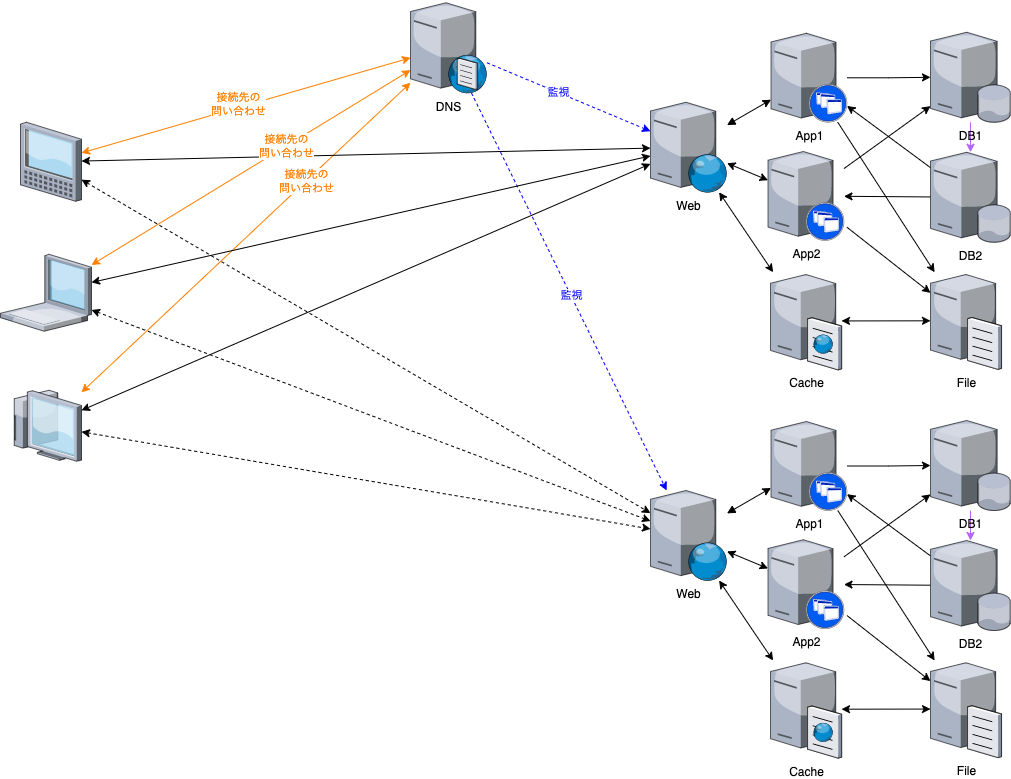

The diagram above was exported from draw.io. Its source (the exported page's mxGraphModel, read from the mxfile embedded in the PNG):
<mxGraphModel dx="1204" dy="835" grid="1" gridSize="10" guides="1" tooltips="1" connect="1" arrows="1" fold="1" page="1" pageScale="1" pageWidth="1169" pageHeight="827" math="0" shadow="0">
  <root>
    <mxCell id="0" />
    <mxCell id="1" parent="0" />
    <mxCell id="85" style="edgeStyle=orthogonalEdgeStyle;rounded=0;orthogonalLoop=1;jettySize=auto;html=1;fontColor=#0000FF;startArrow=none;startFill=0;strokeColor=#B266FF;" parent="1" source="5" target="11" edge="1">
      <mxGeometry relative="1" as="geometry">
        <mxPoint x="1089.9999999999998" y="200.0000000000001" as="targetPoint" />
      </mxGeometry>
    </mxCell>
    <mxCell id="5" value="DB1" style="verticalLabelPosition=bottom;aspect=fixed;html=1;verticalAlign=top;strokeColor=none;align=center;outlineConnect=0;shape=mxgraph.citrix.database_server;" parent="1" vertex="1">
      <mxGeometry x="950" y="41.75" width="80" height="90" as="geometry" />
    </mxCell>
    <mxCell id="78" style="edgeStyle=none;rounded=0;orthogonalLoop=1;jettySize=auto;html=1;dashed=1;startArrow=none;startFill=0;strokeColor=#0000FF;" parent="1" source="7" target="19" edge="1">
      <mxGeometry relative="1" as="geometry" />
    </mxCell>
    <mxCell id="80" value="監視" style="edgeLabel;html=1;align=center;verticalAlign=middle;resizable=0;points=[];fontColor=#0000FF;" parent="78" vertex="1" connectable="0">
      <mxGeometry x="-0.118" y="1" relative="1" as="geometry">
        <mxPoint x="-1" as="offset" />
      </mxGeometry>
    </mxCell>
    <mxCell id="79" style="edgeStyle=none;rounded=0;orthogonalLoop=1;jettySize=auto;html=1;dashed=1;startArrow=none;startFill=0;strokeColor=#0000FF;" parent="1" source="7" target="64" edge="1">
      <mxGeometry relative="1" as="geometry" />
    </mxCell>
    <mxCell id="81" value="監視" style="edgeLabel;html=1;align=center;verticalAlign=middle;resizable=0;points=[];fontColor=#0000FF;" parent="79" vertex="1" connectable="0">
      <mxGeometry x="0.0175" relative="1" as="geometry">
        <mxPoint as="offset" />
      </mxGeometry>
    </mxCell>
    <mxCell id="7" value="DNS" style="verticalLabelPosition=bottom;aspect=fixed;html=1;verticalAlign=top;strokeColor=none;align=center;outlineConnect=0;shape=mxgraph.citrix.dns_server;" parent="1" vertex="1">
      <mxGeometry x="430" y="10" width="76.5" height="92.5" as="geometry" />
    </mxCell>
    <mxCell id="12" style="edgeStyle=orthogonalEdgeStyle;rounded=0;orthogonalLoop=1;jettySize=auto;html=1;" parent="1" source="49" target="5" edge="1">
      <mxGeometry relative="1" as="geometry">
        <mxPoint x="866.5" y="86.75" as="sourcePoint" />
      </mxGeometry>
    </mxCell>
    <mxCell id="24" style="edgeStyle=none;rounded=0;orthogonalLoop=1;jettySize=auto;html=1;" parent="1" source="49" target="10" edge="1">
      <mxGeometry relative="1" as="geometry">
        <mxPoint x="857.3105749486654" y="131.75" as="sourcePoint" />
      </mxGeometry>
    </mxCell>
    <mxCell id="16" style="edgeStyle=none;rounded=0;orthogonalLoop=1;jettySize=auto;html=1;" parent="1" target="10" edge="1">
      <mxGeometry relative="1" as="geometry">
        <mxPoint x="866.5" y="236.79054054054063" as="sourcePoint" />
      </mxGeometry>
    </mxCell>
    <mxCell id="17" style="edgeStyle=none;rounded=0;orthogonalLoop=1;jettySize=auto;html=1;" parent="1" source="50" target="5" edge="1">
      <mxGeometry relative="1" as="geometry">
        <mxPoint x="866.5" y="178.3728748068006" as="sourcePoint" />
      </mxGeometry>
    </mxCell>
    <mxCell id="46" style="edgeStyle=none;rounded=0;orthogonalLoop=1;jettySize=auto;html=1;startArrow=classic;startFill=1;" parent="1" source="10" target="45" edge="1">
      <mxGeometry relative="1" as="geometry" />
    </mxCell>
    <mxCell id="10" value="File" style="verticalLabelPosition=bottom;aspect=fixed;html=1;verticalAlign=top;strokeColor=none;align=center;outlineConnect=0;shape=mxgraph.citrix.file_server;" parent="1" vertex="1">
      <mxGeometry x="950" y="281.75" width="71" height="97" as="geometry" />
    </mxCell>
    <mxCell id="22" style="edgeStyle=none;rounded=0;orthogonalLoop=1;jettySize=auto;html=1;" parent="1" source="11" target="50" edge="1">
      <mxGeometry relative="1" as="geometry">
        <mxPoint x="866.5" y="206.75" as="targetPoint" />
      </mxGeometry>
    </mxCell>
    <mxCell id="23" style="edgeStyle=none;rounded=0;orthogonalLoop=1;jettySize=auto;html=1;" parent="1" source="11" target="49" edge="1">
      <mxGeometry relative="1" as="geometry">
        <mxPoint x="866.5" y="115.12712519319939" as="targetPoint" />
      </mxGeometry>
    </mxCell>
    <mxCell id="11" value="DB2" style="verticalLabelPosition=bottom;aspect=fixed;html=1;verticalAlign=top;strokeColor=none;align=center;outlineConnect=0;shape=mxgraph.citrix.database_server;" parent="1" vertex="1">
      <mxGeometry x="950" y="161.75" width="80" height="90" as="geometry" />
    </mxCell>
    <mxCell id="20" style="edgeStyle=none;rounded=0;orthogonalLoop=1;jettySize=auto;html=1;startArrow=block;startFill=1;" parent="1" source="19" target="49" edge="1">
      <mxGeometry relative="1" as="geometry">
        <mxPoint x="790" y="109.0625" as="targetPoint" />
      </mxGeometry>
    </mxCell>
    <mxCell id="21" style="edgeStyle=none;rounded=0;orthogonalLoop=1;jettySize=auto;html=1;startArrow=classic;startFill=1;" parent="1" source="19" target="50" edge="1">
      <mxGeometry relative="1" as="geometry">
        <mxPoint x="790" y="190.8125" as="targetPoint" />
      </mxGeometry>
    </mxCell>
    <mxCell id="19" value="Web" style="verticalLabelPosition=bottom;aspect=fixed;html=1;verticalAlign=top;strokeColor=none;align=center;outlineConnect=0;shape=mxgraph.citrix.web_server;" parent="1" vertex="1">
      <mxGeometry x="670" y="111.75" width="76.5" height="90" as="geometry" />
    </mxCell>
    <mxCell id="71" style="edgeStyle=none;rounded=0;orthogonalLoop=1;jettySize=auto;html=1;startArrow=classic;startFill=1;strokeColor=#FF8000;" parent="1" source="42" target="7" edge="1">
      <mxGeometry relative="1" as="geometry" />
    </mxCell>
    <mxCell id="88" value="&lt;span style=&quot;color: rgb(255 , 128 , 0)&quot;&gt;接続先の&lt;/span&gt;&lt;br style=&quot;color: rgb(255 , 128 , 0)&quot;&gt;&lt;span style=&quot;color: rgb(255 , 128 , 0)&quot;&gt;問い合わせ&lt;/span&gt;" style="edgeLabel;html=1;align=center;verticalAlign=middle;resizable=0;points=[];fontColor=#0000FF;" parent="71" vertex="1" connectable="0">
      <mxGeometry x="0.3634" relative="1" as="geometry">
        <mxPoint as="offset" />
      </mxGeometry>
    </mxCell>
    <mxCell id="74" style="edgeStyle=none;rounded=0;orthogonalLoop=1;jettySize=auto;html=1;startArrow=classic;startFill=1;" parent="1" source="42" target="19" edge="1">
      <mxGeometry relative="1" as="geometry" />
    </mxCell>
    <mxCell id="77" style="edgeStyle=none;rounded=0;orthogonalLoop=1;jettySize=auto;html=1;dashed=1;startArrow=classic;startFill=1;" parent="1" source="42" target="64" edge="1">
      <mxGeometry relative="1" as="geometry" />
    </mxCell>
    <mxCell id="42" value="" style="verticalLabelPosition=bottom;aspect=fixed;html=1;verticalAlign=top;strokeColor=none;align=center;outlineConnect=0;shape=mxgraph.citrix.thin_client;" parent="1" vertex="1">
      <mxGeometry x="30" y="399.75" width="71" height="71" as="geometry" />
    </mxCell>
    <mxCell id="69" style="edgeStyle=none;rounded=0;orthogonalLoop=1;jettySize=auto;html=1;startArrow=classic;startFill=1;strokeColor=#FF8000;" parent="1" source="43" target="7" edge="1">
      <mxGeometry relative="1" as="geometry" />
    </mxCell>
    <mxCell id="82" value="接続先の&lt;br&gt;問い合わせ" style="edgeLabel;html=1;align=center;verticalAlign=middle;resizable=0;points=[];fontColor=#FF8000;" parent="69" vertex="1" connectable="0">
      <mxGeometry x="-0.0427" y="4" relative="1" as="geometry">
        <mxPoint as="offset" />
      </mxGeometry>
    </mxCell>
    <mxCell id="72" style="edgeStyle=none;rounded=0;orthogonalLoop=1;jettySize=auto;html=1;startArrow=classic;startFill=1;" parent="1" source="43" target="19" edge="1">
      <mxGeometry relative="1" as="geometry" />
    </mxCell>
    <mxCell id="75" style="edgeStyle=none;rounded=0;orthogonalLoop=1;jettySize=auto;html=1;startArrow=classic;startFill=1;dashed=1;" parent="1" source="43" target="64" edge="1">
      <mxGeometry relative="1" as="geometry" />
    </mxCell>
    <mxCell id="43" value="" style="verticalLabelPosition=bottom;aspect=fixed;html=1;verticalAlign=top;strokeColor=none;align=center;outlineConnect=0;shape=mxgraph.citrix.tablet_1;" parent="1" vertex="1">
      <mxGeometry x="40" y="131.75" width="61" height="79" as="geometry" />
    </mxCell>
    <mxCell id="70" style="edgeStyle=none;rounded=0;orthogonalLoop=1;jettySize=auto;html=1;startArrow=classic;startFill=1;strokeColor=#FF8000;" parent="1" source="44" target="7" edge="1">
      <mxGeometry relative="1" as="geometry" />
    </mxCell>
    <mxCell id="87" value="&lt;span style=&quot;color: rgb(255 , 128 , 0)&quot;&gt;接続先の&lt;/span&gt;&lt;br style=&quot;color: rgb(255 , 128 , 0)&quot;&gt;&lt;span style=&quot;color: rgb(255 , 128 , 0)&quot;&gt;問い合わせ&lt;/span&gt;" style="edgeLabel;html=1;align=center;verticalAlign=middle;resizable=0;points=[];fontColor=#0000FF;" parent="70" vertex="1" connectable="0">
      <mxGeometry x="0.224" relative="1" as="geometry">
        <mxPoint x="-1" as="offset" />
      </mxGeometry>
    </mxCell>
    <mxCell id="73" style="edgeStyle=none;rounded=0;orthogonalLoop=1;jettySize=auto;html=1;startArrow=classic;startFill=1;" parent="1" source="44" target="19" edge="1">
      <mxGeometry relative="1" as="geometry" />
    </mxCell>
    <mxCell id="76" style="edgeStyle=none;rounded=0;orthogonalLoop=1;jettySize=auto;html=1;dashed=1;startArrow=classic;startFill=1;" parent="1" source="44" target="64" edge="1">
      <mxGeometry relative="1" as="geometry" />
    </mxCell>
    <mxCell id="44" value="" style="verticalLabelPosition=bottom;aspect=fixed;html=1;verticalAlign=top;strokeColor=none;align=center;outlineConnect=0;shape=mxgraph.citrix.laptop_1;" parent="1" vertex="1">
      <mxGeometry x="20" y="263.75" width="91" height="77" as="geometry" />
    </mxCell>
    <mxCell id="48" style="edgeStyle=none;rounded=0;orthogonalLoop=1;jettySize=auto;html=1;startArrow=classic;startFill=1;" parent="1" source="45" target="19" edge="1">
      <mxGeometry relative="1" as="geometry" />
    </mxCell>
    <mxCell id="45" value="Cache" style="verticalLabelPosition=bottom;aspect=fixed;html=1;verticalAlign=top;strokeColor=none;align=center;outlineConnect=0;shape=mxgraph.citrix.cache_server;" parent="1" vertex="1">
      <mxGeometry x="790" y="281.75" width="71" height="97.5" as="geometry" />
    </mxCell>
    <mxCell id="49" value="App1" style="verticalLabelPosition=bottom;aspect=fixed;html=1;verticalAlign=top;strokeColor=none;align=center;outlineConnect=0;shape=mxgraph.citrix.xenapp_server;" parent="1" vertex="1">
      <mxGeometry x="790.5" y="42.75" width="76" height="89" as="geometry" />
    </mxCell>
    <mxCell id="50" value="App2" style="verticalLabelPosition=bottom;aspect=fixed;html=1;verticalAlign=top;strokeColor=none;align=center;outlineConnect=0;shape=mxgraph.citrix.xenapp_server;" parent="1" vertex="1">
      <mxGeometry x="787.5" y="161" width="76" height="89" as="geometry" />
    </mxCell>
    <mxCell id="86" style="edgeStyle=orthogonalEdgeStyle;rounded=0;orthogonalLoop=1;jettySize=auto;html=1;fontColor=#0000FF;startArrow=none;startFill=0;strokeColor=#B266FF;" parent="1" source="52" target="61" edge="1">
      <mxGeometry relative="1" as="geometry" />
    </mxCell>
    <mxCell id="52" value="DB1" style="verticalLabelPosition=bottom;aspect=fixed;html=1;verticalAlign=top;strokeColor=none;align=center;outlineConnect=0;shape=mxgraph.citrix.database_server;" parent="1" vertex="1">
      <mxGeometry x="950" y="430" width="80" height="90" as="geometry" />
    </mxCell>
    <mxCell id="53" style="edgeStyle=orthogonalEdgeStyle;rounded=0;orthogonalLoop=1;jettySize=auto;html=1;" parent="1" source="67" target="52" edge="1">
      <mxGeometry relative="1" as="geometry">
        <mxPoint x="866.5" y="475" as="sourcePoint" />
      </mxGeometry>
    </mxCell>
    <mxCell id="54" style="edgeStyle=none;rounded=0;orthogonalLoop=1;jettySize=auto;html=1;" parent="1" source="67" target="58" edge="1">
      <mxGeometry relative="1" as="geometry">
        <mxPoint x="857.3105749486654" y="520" as="sourcePoint" />
      </mxGeometry>
    </mxCell>
    <mxCell id="55" style="edgeStyle=none;rounded=0;orthogonalLoop=1;jettySize=auto;html=1;" parent="1" target="58" edge="1">
      <mxGeometry relative="1" as="geometry">
        <mxPoint x="866.5" y="625.0405405405406" as="sourcePoint" />
      </mxGeometry>
    </mxCell>
    <mxCell id="56" style="edgeStyle=none;rounded=0;orthogonalLoop=1;jettySize=auto;html=1;" parent="1" source="68" target="52" edge="1">
      <mxGeometry relative="1" as="geometry">
        <mxPoint x="866.5" y="566.6228748068006" as="sourcePoint" />
      </mxGeometry>
    </mxCell>
    <mxCell id="57" style="edgeStyle=none;rounded=0;orthogonalLoop=1;jettySize=auto;html=1;startArrow=classic;startFill=1;" parent="1" source="58" target="66" edge="1">
      <mxGeometry relative="1" as="geometry" />
    </mxCell>
    <mxCell id="58" value="File" style="verticalLabelPosition=bottom;aspect=fixed;html=1;verticalAlign=top;strokeColor=none;align=center;outlineConnect=0;shape=mxgraph.citrix.file_server;" parent="1" vertex="1">
      <mxGeometry x="950" y="670" width="71" height="97" as="geometry" />
    </mxCell>
    <mxCell id="59" style="edgeStyle=none;rounded=0;orthogonalLoop=1;jettySize=auto;html=1;" parent="1" source="61" target="68" edge="1">
      <mxGeometry relative="1" as="geometry">
        <mxPoint x="866.5" y="595" as="targetPoint" />
      </mxGeometry>
    </mxCell>
    <mxCell id="60" style="edgeStyle=none;rounded=0;orthogonalLoop=1;jettySize=auto;html=1;" parent="1" source="61" target="67" edge="1">
      <mxGeometry relative="1" as="geometry">
        <mxPoint x="866.5" y="503.3771251931994" as="targetPoint" />
      </mxGeometry>
    </mxCell>
    <mxCell id="61" value="DB2" style="verticalLabelPosition=bottom;aspect=fixed;html=1;verticalAlign=top;strokeColor=none;align=center;outlineConnect=0;shape=mxgraph.citrix.database_server;" parent="1" vertex="1">
      <mxGeometry x="950" y="550" width="80" height="90" as="geometry" />
    </mxCell>
    <mxCell id="62" style="edgeStyle=none;rounded=0;orthogonalLoop=1;jettySize=auto;html=1;startArrow=block;startFill=1;" parent="1" source="64" target="67" edge="1">
      <mxGeometry relative="1" as="geometry">
        <mxPoint x="790" y="497.3125" as="targetPoint" />
      </mxGeometry>
    </mxCell>
    <mxCell id="63" style="edgeStyle=none;rounded=0;orthogonalLoop=1;jettySize=auto;html=1;startArrow=classic;startFill=1;" parent="1" source="64" target="68" edge="1">
      <mxGeometry relative="1" as="geometry">
        <mxPoint x="790" y="579.0625" as="targetPoint" />
      </mxGeometry>
    </mxCell>
    <mxCell id="64" value="Web" style="verticalLabelPosition=bottom;aspect=fixed;html=1;verticalAlign=top;strokeColor=none;align=center;outlineConnect=0;shape=mxgraph.citrix.web_server;" parent="1" vertex="1">
      <mxGeometry x="670" y="500" width="76.5" height="90" as="geometry" />
    </mxCell>
    <mxCell id="65" style="edgeStyle=none;rounded=0;orthogonalLoop=1;jettySize=auto;html=1;startArrow=classic;startFill=1;" parent="1" source="66" target="64" edge="1">
      <mxGeometry relative="1" as="geometry" />
    </mxCell>
    <mxCell id="66" value="Cache" style="verticalLabelPosition=bottom;aspect=fixed;html=1;verticalAlign=top;strokeColor=none;align=center;outlineConnect=0;shape=mxgraph.citrix.cache_server;" parent="1" vertex="1">
      <mxGeometry x="790" y="670" width="71" height="97.5" as="geometry" />
    </mxCell>
    <mxCell id="67" value="App1" style="verticalLabelPosition=bottom;aspect=fixed;html=1;verticalAlign=top;strokeColor=none;align=center;outlineConnect=0;shape=mxgraph.citrix.xenapp_server;" parent="1" vertex="1">
      <mxGeometry x="790.5" y="431" width="76" height="89" as="geometry" />
    </mxCell>
    <mxCell id="68" value="App2" style="verticalLabelPosition=bottom;aspect=fixed;html=1;verticalAlign=top;strokeColor=none;align=center;outlineConnect=0;shape=mxgraph.citrix.xenapp_server;" parent="1" vertex="1">
      <mxGeometry x="787.5" y="549.25" width="76" height="89" as="geometry" />
    </mxCell>
  </root>
</mxGraphModel>